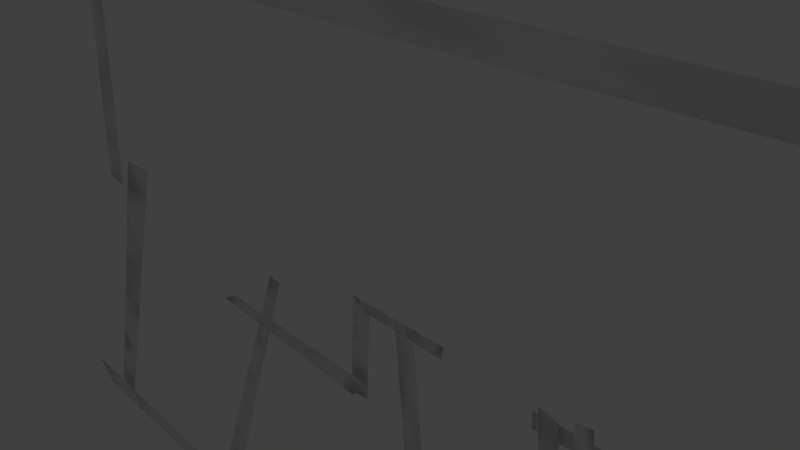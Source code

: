 # Source: mesh.blend  (saved by Blender 2.92.15; exported with 4.5.12 LTS)
import bpy
from mathutils import Matrix  # noqa: F401  (used for matrix-valued properties, if any)

bpy.ops.wm.read_factory_settings(use_empty=True)
scene = bpy.context.scene
scene.name = 'Scene'

# ---- collections
col_collection_1 = bpy.data.collections.new('Collection 1'); scene.collection.children.link(col_collection_1)

# ---- images (referenced by path relative to the original .blend; pixels are not part of the script)
import os
ASSET_DIR = os.environ.get("B2B_ASSET_DIR", "")  # directory of the original .blend (textures are referenced by path, not embedded)
HERE = os.path.dirname(os.path.abspath(__file__))  # packed textures are extracted next to this script under _unpacked/

def load_image(name, relpath, width, height, colorspace="sRGB"):
    """Load a texture the original file referenced (path relative to the .blend, or extracted next to this script)."""
    p = next((c for c in (os.path.join(HERE, relpath), os.path.join(ASSET_DIR, relpath)) if relpath and os.path.exists(c)), "")
    if p:
        img = bpy.data.images.load(p, check_existing=True)
        img.name = name
    else:  # same state as the original file: an image datablock whose file is absent (Cycles renders it pink)
        img = bpy.data.images.new(name, width, height)
        img.source = "FILE"
        img.filepath = "//" + (relpath or name)
    img.colorspace_settings.name = colorspace
    return img
img_e__nzp_reboot_master_pc_nzp_models_misc_chalk_0 = load_image('E:\\NZP-Reboot-master\\pc\\nzp\\models\\misc\\chalk_0', '_unpacked/.4e003991.png', 16, 16, 'sRGB')

# ---- materials (node trees are filled in below, after node groups)
mat_e__nzp_reboot_master_pc_nzp_models_weapons_sawnoff_g_sawnof_000 = bpy.data.materials.new('E:\\NZP-Reboot-master\\pc\\nzp\\models\\weapons\\sawnoff\\g_sawnof.000')
mat_e__nzp_reboot_master_pc_nzp_models_weapons_sawnoff_g_sawnof_000.alpha_threshold = 0.0
mat_e__nzp_reboot_master_pc_nzp_models_weapons_sawnoff_g_sawnof_000.use_transparent_shadow = False
mat_e__nzp_reboot_master_pc_nzp_models_weapons_sawnoff_g_sawnof_000.diffuse_color = (1.0, 1.0, 1.0, 1.0)
mat_e__nzp_reboot_master_pc_nzp_models_weapons_sawnoff_g_sawnof_000.roughness = 0.5
mat_material = bpy.data.materials.new('Material')
mat_material.alpha_threshold = 0.0
mat_material.use_transparent_shadow = False
mat_material.roughness = 0.5
mat_material.line_color = (0.0, 0.0, 0.0, 1.0)

# ---- material node trees
mat_material.use_nodes = True; mat_material.node_tree.nodes.clear()
_N = mat_material.node_tree.nodes; _L = mat_material.node_tree.links
n0 = _N.new('ShaderNodeBsdfPrincipled'); n0.name = 'Principled BSDF'; n0.location = (10, 300)
n0.distribution = 'GGX'
n0.subsurface_method = 'BURLEY'
n0.inputs[3].default_value = 1.45
n0.inputs[27].default_value = (0.0, 0.0, 0.0, 1.0)
n0.inputs[28].default_value = 1.0
n1 = _N.new('ShaderNodeOutputMaterial'); n1.name = 'Material Output'; n1.location = (300, 300)
n2 = _N.new('ShaderNodeTexImage'); n2.name = 'Image Texture'; n2.location = (-280, 280)
n2.image = img_e__nzp_reboot_master_pc_nzp_models_misc_chalk_0
_L.new(n0.outputs[0], n1.inputs[0])
_L.new(n2.outputs[0], n0.inputs[0])
n1.is_active_output = True

# ---- world
world_world = bpy.data.worlds.new('World'); scene.world = world_world
world_world.color = (0.05088, 0.05088, 0.05088)
world_world.use_sun_shadow = False
world_world.sun_shadow_jitter_overblur = 0.0
world_world.cycles.sampling_method = 'MANUAL'

# ---- cameras
cam_camera = bpy.data.cameras.new('Camera')
cam_camera.clip_end = 100.0
cam_camera.lens = 35.0
cam_camera.sensor_width = 32.0
cam_camera.sensor_height = 18.0
cam_camera.ortho_scale = 7.314
cam_camera.dof.focus_distance = 0.0
cam_camera.dof.aperture_fstop = 128.0

# ---- lights
light_lamp = bpy.data.lights.new('Lamp', 'POINT')
light_lamp.transmission_factor = 0.0
light_lamp.cutoff_distance = 30.0
light_lamp.energy = 100.0
light_lamp.shadow_buffer_clip_start = 1.001
light_lamp.shadow_soft_size = 0.1
light_lamp.shadow_maximum_resolution = 0.006
light_lamp.use_absolute_resolution = True

# ---- meshes
me_e__nzp_reboot_master_pc_nzp_models_weapons_sawnoff_g_sawnof_000 = bpy.data.meshes.new('E:\\NZP-Reboot-master\\pc\\nzp\\models\\weapons\\sawnoff\\g_sawnof.000')
me_e__nzp_reboot_master_pc_nzp_models_weapons_sawnoff_g_sawnof_000.from_pydata([], [], [])
_uv = me_e__nzp_reboot_master_pc_nzp_models_weapons_sawnoff_g_sawnof_000.uv_layers.new(name='E:\\NZP-Reboot-master\\pc\\nzp\\models\\weapons\\sawnoff\\g_sawnoff.001')
_uv.uv.foreach_set('vector', [])
me_e__nzp_reboot_master_pc_nzp_models_weapons_sawnoff_g_sawnof_000.materials.append(mat_e__nzp_reboot_master_pc_nzp_models_weapons_sawnoff_g_sawnof_000)
me_e__nzp_reboot_master_pc_nzp_models_weapons_sawnoff_g_sawnof_000.use_remesh_preserve_volume = False
me_e__nzp_reboot_master_pc_nzp_models_weapons_sawnoff_g_sawnof_000.use_remesh_preserve_attributes = False
me_e__nzp_reboot_master_pc_nzp_models_weapons_sawnoff_g_sawnof_000.use_mirror_vertex_groups = False
me_e__nzp_reboot_master_pc_nzp_models_weapons_sawnoff_g_sawnof_000.update()
me_cube = bpy.data.meshes.new('Cube')
me_cube.from_pydata([(-5.9, -0.4896, -1.292), (3.741, -0.4896, -4.307), (3.819, -0.4896, -4.167), (-6.331, -0.4896, -1.192), (-5.516, -0.4896, 3.53), (7.911, -0.4896, -4.47), (7.952, -0.4896, -4.114), (-5.892, -0.4896, 3.623), (4.303, -0.4896, -9.839), (-7.875, -0.4896, -6.515), (-8.344, -0.4896, -6.126), (3.95, -0.4896, -9.684), (3.425, -0.4896, -0.9296), (-2.869, -0.4896, -6.614), (-3.091, -0.4896, -6.291), (3.154, -0.4896, -0.8661), (1.045, -0.5426, -0.8535), (0.5227, -0.6333, -1.904), (0.3453, -0.6333, -2.217), (1.371, -0.5426, -0.9825), (1.894, -0.5426, -9.929), (-2.369, -0.6333, -1.882), (-2.635, -0.6333, -2.045), (2.284, -0.5426, -10.02), (-5.521, -0.6832, 2.597), (1.775, -0.6363, -9.841), (1.719, -0.6363, -9.318), (-5.867, -0.6832, 3.117), (9.047, -0.6832, 2.69), (4.842, -0.6363, -9.352), (4.802, -0.6363, -9.067), (8.27, -0.6832, 3.038), (0.2036, -0.4853, -0.8735), (7.927, -0.6363, 3.604), (8.16, -0.6363, 3.682), (0.52, -0.4853, -0.9094), (0.1313, -0.4853, -2.332), (8.022, -0.6363, 0.9052), (8.237, -0.6363, 0.4332), (0.4485, -0.4853, -2.302), (4.181, -0.4853, -4.534), (7.416, -0.6333, -5.107), (6.941, -0.6333, -4.975), (3.84, -0.4853, -4.707), (3.84, -0.4853, -0.7677), (7.982, -0.6333, 0.732), (7.635, -0.6333, 0.8874), (3.606, -0.4853, -0.8059), (3.962, -0.3951, -1.027), (-2.299, -0.0201, -1.768), (-2.069, -0.0201, -1.803), (3.955, -0.3951, -1.238), (3.023, -0.3951, -1.044), (-4.223, -0.0201, -6.611), (-3.868, -0.0201, -6.881), (3.029, -0.3951, -1.285), (-7.281, -0.3162, -6.523), (0.1439, -0.3162, -1.124), (0.004265, -0.3162, -0.9741), (-7.724, -0.3162, -6.446), (-5.265, -0.3162, -0.8791), (1.594, -0.3162, -1.172), (1.629, -0.3162, -0.9794), (-5.95, -0.3162, -0.8988)], [], [(23, 19, 16, 20), (7, 3, 0, 4), (17, 21, 22, 18), (1, 5, 6, 2), (15, 11, 8, 12), (9, 13, 14, 10), (31, 27, 24, 28), (25, 29, 30, 26), (39, 35, 32, 36), (33, 37, 38, 34), (47, 43, 40, 44), (41, 45, 46, 42), (55, 51, 48, 52), (49, 53, 54, 50), (63, 59, 56, 60), (57, 61, 62, 58)])
_uv = me_cube.uv_layers.new(name='UVMap')
_uv.uv.foreach_set('vector', [0.1904, 0.001438, 0.1904, 0.9947, 0.05515, 0.9947, 0.05515, 0.001438, 0.3535, 0.006784, 0.3535, 1.0, 0.2343, 1.0, 0.2343, 0.006784, 0.8459, 0.003391, 0.8459, 0.9966, 0.7267, 0.9966, 0.7267, 0.003391, 0.1785, 0.006784, 0.1785, 1.0, 0.05924, 1.0, 0.05924, 0.006784, 0.6937, 0.006784, 0.6937, 1.0, 0.5745, 1.0, 0.5745, 0.006784, 0.5187, 0.006784, 0.5187, 1.0, 0.3995, 1.0, 0.3995, 0.006784, 0.5762, 0.001438, 0.5762, 0.9947, 0.441, 0.9947, 0.441, 0.001438, 0.3777, 0.001438, 0.3777, 0.9947, 0.2425, 0.9947, 0.2425, 0.001438, 0.4656, 0.001953, 0.4656, 0.9952, 0.3038, 0.9952, 0.3038, 0.001953, 0.7562, -0.001953, 0.7562, 0.9913, 0.6209, 0.9913, 0.6209, -0.001953, 0.9273, 0.001953, 0.9273, 0.9952, 0.7655, 0.9952, 0.7655, 0.001953, 0.6897, 0.001953, 0.6897, 0.9952, 0.5279, 0.9952, 0.5279, 0.001953, 0.6942, 0.005344, 0.6942, 0.9986, 0.5877, 0.9986, 0.5877, 0.005344, 0.5379, 0.005344, 0.5379, 0.9986, 0.4314, 0.9986, 0.4314, 0.005344, 0.998, 0.005344, 0.998, 0.9986, 0.8915, 0.9986, 0.8915, 0.005344, 0.8417, 0.005344, 0.8417, 0.9986, 0.7352, 0.9986, 0.7352, 0.005344])
me_cube.materials.append(mat_material)
me_cube.use_remesh_preserve_volume = False
me_cube.use_remesh_preserve_attributes = False
me_cube.use_mirror_vertex_groups = False
me_cube.update()

# ---- objects
ob_e__nzp_reboot_master_pc_nzp_models_weapons_sawnoff_g_sawnoff = bpy.data.objects.new('E:\\NZP-Reboot-master\\pc\\nzp\\models\\weapons\\sawnoff\\g_sawnoff', me_e__nzp_reboot_master_pc_nzp_models_weapons_sawnoff_g_sawnof_000)
ob_cube = bpy.data.objects.new('Cube', me_cube)
ob_lamp = bpy.data.objects.new('Lamp', light_lamp)
ob_camera = bpy.data.objects.new('Camera', cam_camera)

# ---- transforms, parenting, visibility, modifiers, constraints
ob_e__nzp_reboot_master_pc_nzp_models_weapons_sawnoff_g_sawnoff.location = (0.0, 0.0, 0.0)
ob_e__nzp_reboot_master_pc_nzp_models_weapons_sawnoff_g_sawnoff.lineart.crease_threshold = 0.0
ob_cube.location = (0.02035, 0.00295, 0.4992)
ob_cube.lock_rotations_4d = False
ob_cube.empty_display_type = 'ARROWS'
ob_cube.lineart.crease_threshold = 0.0
ob_lamp.location = (4.076, -7.983, 24.9)
ob_lamp.rotation_euler = (0.6503, 0.05522, 1.866)
ob_lamp.lock_rotations_4d = False
ob_lamp.empty_display_type = 'ARROWS'
ob_lamp.color = (0.0, 0.0, 0.0, 0.0)
ob_lamp.lineart.crease_threshold = 0.0
ob_camera.location = (7.481, -6.508, 5.344)
ob_camera.rotation_euler = (1.109, 0.0, 0.8149)
ob_camera.lock_rotations_4d = False
ob_camera.empty_display_type = 'ARROWS'
ob_camera.color = (0.0, 0.0, 0.0, 0.0)
ob_camera.display_type = 'WIRE'
ob_camera.lineart.crease_threshold = 0.0

# ---- collection membership
col_collection_1.objects.link(ob_e__nzp_reboot_master_pc_nzp_models_weapons_sawnoff_g_sawnoff)
col_collection_1.objects.link(ob_cube)
col_collection_1.objects.link(ob_lamp)
col_collection_1.objects.link(ob_camera)

# ---- scene / render settings (as saved in the file)
scene.camera = ob_camera
scene.frame_start = 1; scene.frame_end = 30; scene.frame_set(30)
scene.render.engine = 'BLENDER_EEVEE_NEXT'
scene.render.resolution_percentage = 50
scene.render.dither_intensity = 0.0
scene.cycles.use_denoising = False
scene.cycles.samples = 128
scene.cycles.sampling_pattern = 'TABULATED_SOBOL'
scene.cycles.use_adaptive_sampling = False
scene.cycles.use_light_tree = False
scene.cycles.blur_glossy = 0.0
scene.cycles.sample_clamp_indirect = 0.0
scene.view_settings.view_transform = 'Standard'
bpy.context.view_layer.update()
